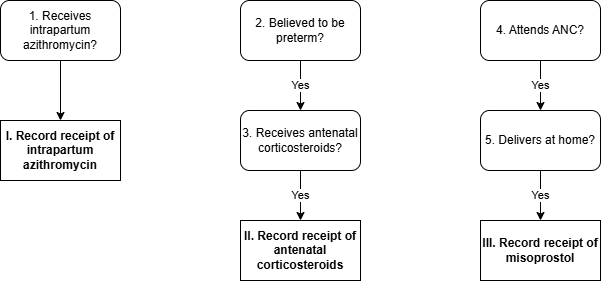

The diagram above was exported from draw.io. Its source (the exported page's mxGraphModel, read from the mxfile embedded in the PNG):
<mxGraphModel dx="928" dy="478" grid="1" gridSize="10" guides="1" tooltips="1" connect="1" arrows="1" fold="1" page="1" pageScale="1" pageWidth="850" pageHeight="1100" math="0" shadow="0">
  <root>
    <mxCell id="0" />
    <mxCell id="1" parent="0" />
    <mxCell id="bdD3YvU62UM6Dhe-RuNt-11" style="edgeStyle=orthogonalEdgeStyle;rounded=0;orthogonalLoop=1;jettySize=auto;html=1;entryX=0.5;entryY=0;entryDx=0;entryDy=0;" parent="1" source="bdD3YvU62UM6Dhe-RuNt-1" target="bdD3YvU62UM6Dhe-RuNt-2" edge="1">
      <mxGeometry relative="1" as="geometry" />
    </mxCell>
    <mxCell id="bdD3YvU62UM6Dhe-RuNt-1" value="1. Receives intrapartum azithromycin?" style="rounded=1;whiteSpace=wrap;html=1;" parent="1" vertex="1">
      <mxGeometry x="120" y="40" width="120" height="60" as="geometry" />
    </mxCell>
    <mxCell id="bdD3YvU62UM6Dhe-RuNt-2" value="&lt;b&gt;I. Record receipt of intrapartum azithromycin&lt;/b&gt;" style="rounded=0;whiteSpace=wrap;html=1;" parent="1" vertex="1">
      <mxGeometry x="120" y="160" width="120" height="60" as="geometry" />
    </mxCell>
    <mxCell id="bdD3YvU62UM6Dhe-RuNt-8" value="Yes" style="edgeStyle=orthogonalEdgeStyle;rounded=0;orthogonalLoop=1;jettySize=auto;html=1;" parent="1" source="bdD3YvU62UM6Dhe-RuNt-5" target="bdD3YvU62UM6Dhe-RuNt-7" edge="1">
      <mxGeometry relative="1" as="geometry" />
    </mxCell>
    <mxCell id="bdD3YvU62UM6Dhe-RuNt-5" value="2. Believed to be preterm?" style="rounded=1;whiteSpace=wrap;html=1;" parent="1" vertex="1">
      <mxGeometry x="360" y="40" width="120" height="60" as="geometry" />
    </mxCell>
    <mxCell id="bdD3YvU62UM6Dhe-RuNt-10" value="Yes" style="edgeStyle=orthogonalEdgeStyle;rounded=0;orthogonalLoop=1;jettySize=auto;html=1;" parent="1" source="bdD3YvU62UM6Dhe-RuNt-7" target="bdD3YvU62UM6Dhe-RuNt-9" edge="1">
      <mxGeometry relative="1" as="geometry" />
    </mxCell>
    <mxCell id="bdD3YvU62UM6Dhe-RuNt-7" value="3. Receives antenatal corticosteroids?" style="rounded=1;whiteSpace=wrap;html=1;" parent="1" vertex="1">
      <mxGeometry x="360" y="150" width="120" height="60" as="geometry" />
    </mxCell>
    <mxCell id="bdD3YvU62UM6Dhe-RuNt-9" value="&lt;b&gt;II. Record receipt of antenatal corticosteroids&lt;/b&gt;" style="rounded=0;whiteSpace=wrap;html=1;" parent="1" vertex="1">
      <mxGeometry x="360" y="260" width="120" height="60" as="geometry" />
    </mxCell>
    <mxCell id="xo20cv1c3Tme7O6Y7rCQ-1" value="Yes" style="edgeStyle=orthogonalEdgeStyle;rounded=0;orthogonalLoop=1;jettySize=auto;html=1;" edge="1" parent="1" source="xo20cv1c3Tme7O6Y7rCQ-2" target="xo20cv1c3Tme7O6Y7rCQ-4">
      <mxGeometry relative="1" as="geometry" />
    </mxCell>
    <mxCell id="xo20cv1c3Tme7O6Y7rCQ-2" value="4. Attends ANC?" style="rounded=1;whiteSpace=wrap;html=1;" vertex="1" parent="1">
      <mxGeometry x="600" y="40" width="120" height="60" as="geometry" />
    </mxCell>
    <mxCell id="xo20cv1c3Tme7O6Y7rCQ-3" value="Yes" style="edgeStyle=orthogonalEdgeStyle;rounded=0;orthogonalLoop=1;jettySize=auto;html=1;" edge="1" parent="1" source="xo20cv1c3Tme7O6Y7rCQ-4" target="xo20cv1c3Tme7O6Y7rCQ-5">
      <mxGeometry relative="1" as="geometry" />
    </mxCell>
    <mxCell id="xo20cv1c3Tme7O6Y7rCQ-4" value="5. Delivers at home?" style="rounded=1;whiteSpace=wrap;html=1;" vertex="1" parent="1">
      <mxGeometry x="600" y="150" width="120" height="60" as="geometry" />
    </mxCell>
    <mxCell id="xo20cv1c3Tme7O6Y7rCQ-5" value="&lt;b&gt;III. Record receipt of misoprostol&lt;/b&gt;" style="rounded=0;whiteSpace=wrap;html=1;" vertex="1" parent="1">
      <mxGeometry x="600" y="260" width="120" height="60" as="geometry" />
    </mxCell>
  </root>
</mxGraphModel>